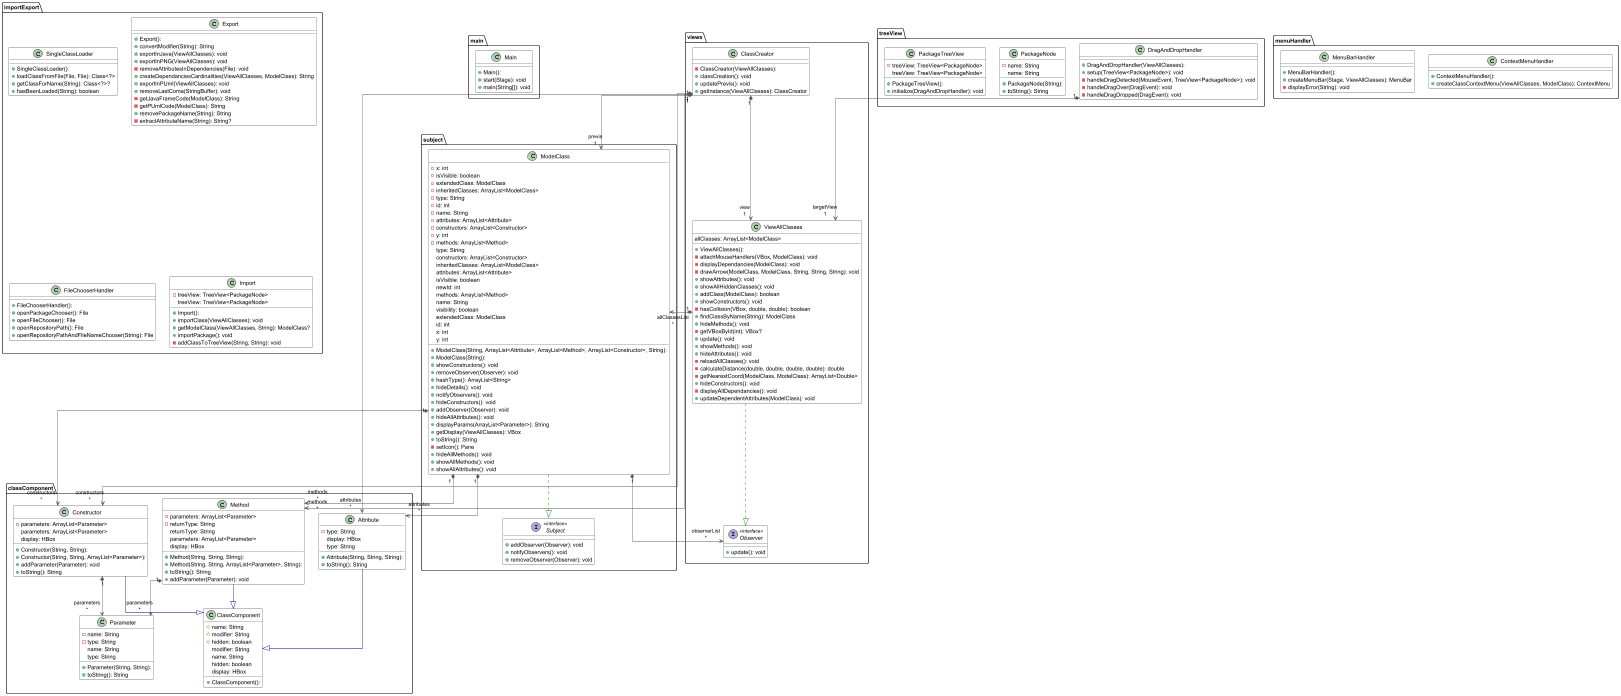

The diagram above was rendered by PlantUML. Its source (embedded in the PNG):
@startuml
top to bottom direction
skinparam linetype ortho
skinparam class {
    BackgroundColor White
    ArrowColor Black
    BorderColor Black
}

package main {
    class Main {
        + Main(): 
        + start(Stage): void
        + main(String[]): void
    }
}

package classComponent {
    class Attribute {
        + Attribute(String, String, String): 
        - type: String
        + toString(): String
        display: HBox
        type: String
    }

    class ClassComponent {
        + ClassComponent(): 
        # name: String
        # modifier: String
        # hidden: boolean
        modifier: String
        name: String
        hidden: boolean
        display: HBox
    }

    class Constructor {
        + Constructor(String, String): 
        + Constructor(String, String, ArrayList<Parameter>): 
        - parameters: ArrayList<Parameter>
        + addParameter(Parameter): void
        + toString(): String
        parameters: ArrayList<Parameter>
        display: HBox
    }

    class Method {
        + Method(String, String, String): 
        + Method(String, String, ArrayList<Parameter>, String): 
        - parameters: ArrayList<Parameter>
        - returnType: String
        + toString(): String
        + addParameter(Parameter): void
        returnType: String
        parameters: ArrayList<Parameter>
        display: HBox
    }

    class Parameter {
        + Parameter(String, String): 
        - name: String
        - type: String
        + toString(): String
        name: String
        type: String
    }
}

package importExport {
    class SingleClassLoader {
        + SingleClassLoader(): 
        + loadClassFromFile(File, File): Class<?>
        + getClassForName(String): Class<?>?
        + hasBeenLoaded(String): boolean
    }

    class Export {
        + Export(): 
        + convertModifier(String): String
        + exportInJava(ViewAllClasses): void
        + exportInPNG(ViewAllClasses): void
        - removeAttributesInDependencies(File): void
        + createDependanciesCardinalities(ViewAllClasses, ModelClass): String
        + exportInPUml(ViewAllClasses): void
        + removeLastComa(StringBuffer): void
        - getJavaFrameCode(ModelClass): String
        - getPUmlCode(ModelClass): String
        + removePackageName(String): String
        - extractAttributeName(String): String?
    }

    class FileChooserHandler {
        + FileChooserHandler(): 
        + openPackageChooser(): File
        + openFileChooser(): File
        + openRepositoryPath(): File
        + openRepositoryPathAndFileNameChooser(String): File
    }

    class Import {
        + Import(): 
        - treeView: TreeView<PackageNode>
        + importClass(ViewAllClasses): void
        + getModelClass(ViewAllClasses, String): ModelClass?
        + importPackage(): void
        - addClassToTreeView(String, String): void
        treeView: TreeView<PackageNode>
    }
}

package menuHandler {
    class ContextMenuHandler {
        + ContextMenuHandler(): 
        + createClassContextMenu(ViewAllClasses, ModelClass): ContextMenu
    }

    class MenuBarHandler {
        + MenuBarHandler(): 
        + createMenuBar(Stage, ViewAllClasses): MenuBar
        - displayError(String): void
    }
}

package subject {
    class ModelClass {
        + ModelClass(String, ArrayList<Attribute>, ArrayList<Method>, ArrayList<Constructor>, String): 
        + ModelClass(String): 
        - x: int
        - isVisible: boolean
        - extendedClass: ModelClass
        - inheritedClasses: ArrayList<ModelClass>
        - type: String
        - id: int
        - name: String
        - attributes: ArrayList<Attribute>
        - constructors: ArrayList<Constructor>
        - y: int
        - methods: ArrayList<Method>
        + showConstructors(): void
        + removeObserver(Observer): void
        + hashType(): ArrayList<String>
        + hideDetails(): void
        + notifyObservers(): void
        + hideConstructors(): void
        + addObserver(Observer): void
        + hideAllAttributes(): void
        + displayParams(ArrayList<Parameter>): String
        + getDisplay(ViewAllClasses): VBox
        + toString(): String
        - setIcon(): Pane
        + hideAllMethods(): void
        + showAllMethods(): void
        + showAllAttributes(): void
        type: String
        constructors: ArrayList<Constructor>
        inheritedClasses: ArrayList<ModelClass>
        attributes: ArrayList<Attribute>
        isVisible: boolean
        newId: int
        methods: ArrayList<Method>
        name: String
        visibility: boolean
        extendedClass: ModelClass
        id: int
        x: int
        y: int
    }

    interface Subject << interface >> {
        + addObserver(Observer): void
        + notifyObservers(): void
        + removeObserver(Observer): void
    }
}

package treeView {
    class DragAndDropHandler {
        + DragAndDropHandler(ViewAllClasses): 
        + setup(TreeView<PackageNode>): void
        - handleDragDetected(MouseEvent, TreeView<PackageNode>): void
        - handleDragOver(DragEvent): void
        - handleDragDropped(DragEvent): void
    }

    class PackageNode {
        + PackageNode(String): 
        - name: String
        + toString(): String
        name: String
    }

    class PackageTreeView {
        + PackageTreeView(): 
        - treeView: TreeView<PackageNode>
        + initialize(DragAndDropHandler): void
        treeView: TreeView<PackageNode>
    }
}

package views {
    class ClassCreator {
        - ClassCreator(ViewAllClasses): 
        + classCreation(): void
        + updatePrevis(): void
        + getInstance(ViewAllClasses): ClassCreator
    }

    interface Observer << interface >> {
        + update(): void
    }

    class ViewAllClasses {
        + ViewAllClasses(): 
        - attachMouseHandlers(VBox, ModelClass): void
        - displayDependancies(ModelClass): void
        - drawArrow(ModelClass, ModelClass, String, String, String): void
        + showAttributes(): void
        + showAllHiddenClasses(): void
        + addClass(ModelClass): boolean
        + showConstructors(): void
        - hasCollision(VBox, double, double): boolean
        + findClassByName(String): ModelClass
        + hideMethods(): void
        - getVBoxById(int): VBox?
        + update(): void
        + showMethods(): void
        + hideAttributes(): void
        - reloadAllClasses(): void
        - calculateDistance(double, double, double, double): double
        - getNearestCoord(ModelClass, ModelClass): ArrayList<Double>
        + hideConstructors(): void
        - displayAllDependancies(): void
        + updateDependentAttributes(ModelClass): void
        allClasses: ArrayList<ModelClass>
    }
}

' ### Dépendances ###

Attribute           -[#000082,plain]-^  ClassComponent     
ClassCreator       "1" *-[#595959,plain]-> "attributes\n*" Attribute          
ClassCreator       "1" *-[#595959,plain]-> "constructors\n*" Constructor        
ClassCreator       "1" *-[#595959,plain]-> "methods\n*" Method             
ClassCreator       "1" *-[#595959,plain]-> "previs\n1" ModelClass         
ClassCreator       "1" *-[#595959,plain]-> "view\n1" ViewAllClasses     
Constructor         -[#000082,plain]-^  ClassComponent     
Constructor        "1" *-[#595959,plain]-> "parameters\n*" Parameter          
DragAndDropHandler "1" *-[#595959,plain]-> "targetView\n1" ViewAllClasses     
Method              -[#000082,plain]-^  ClassComponent     
Method             "1" *-[#595959,plain]-> "parameters\n*" Parameter          
ModelClass         "1" *-[#595959,plain]-> "attributes\n*" Attribute          
ModelClass         "1" *-[#595959,plain]-> "constructors\n*" Constructor        
ModelClass         "1" *-[#595959,plain]-> "methods\n*" Method             
ModelClass         "1" *-[#595959,plain]-> "observerList\n*" Observer           
ModelClass          -[#008200,dashed]-^  Subject            
ViewAllClasses     "1" *-[#595959,plain]-> "allClassesList\n*" ModelClass         
ViewAllClasses      -[#008200,dashed]-^  Observer
@enduml